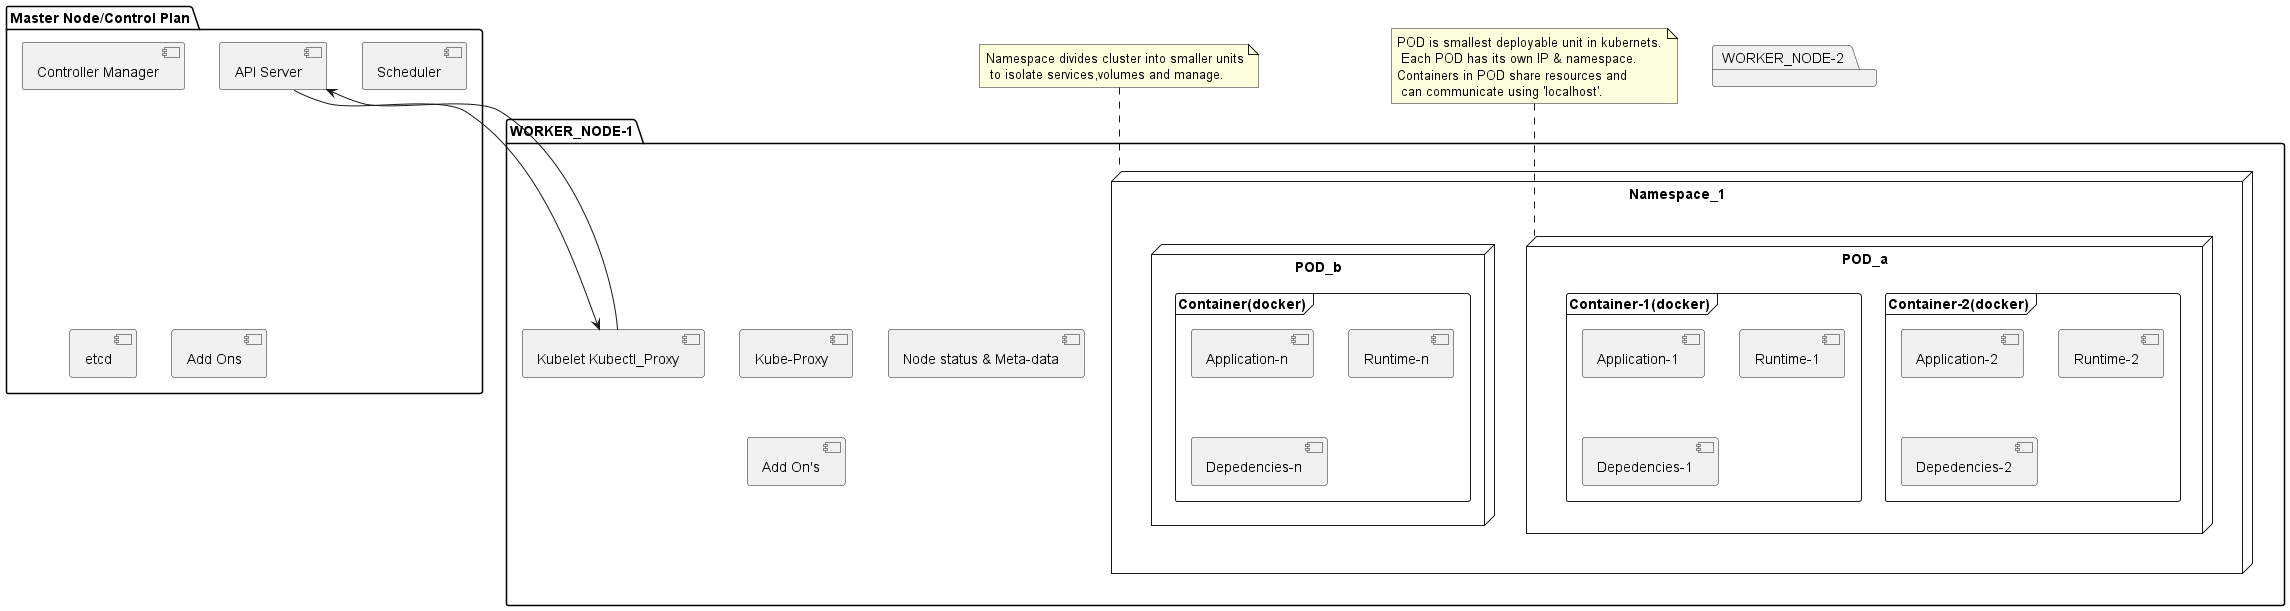

The diagram above was rendered by PlantUML. Its source (embedded in the PNG):
@startuml kubernets_architecture

package "Master Node/Control Plan" {
  [Controller Manager]
  [Scheduler]
  [etcd]
  [Add Ons]
  [API Server]
}

package "WORKER_NODE-2" {

}
package "WORKER_NODE-1" {
  [Kubelet Kubectl_Proxy]
  [Kube-Proxy]
  [Node status & Meta-data]
  [Add On's]
    node "Namespace_1" {
      node "POD_a" {
          frame "Container-2(docker)" {
              [Application-2]
              [Runtime-2]
              [Depedencies-2]
          }
          frame "Container-1(docker)" {
              [Application-1]
              [Runtime-1]
              [Depedencies-1]
          }
      }
      node "POD_b" {
          frame "Container(docker)" {
              [Application-n]
              [Runtime-n]
              [Depedencies-n]
          }
      }
    }
}

note top of Namespace_1: Namespace divides cluster into smaller units\n to isolate services,volumes and manage.
note top of POD_a: POD is smallest deployable unit in kubernets.\n Each POD has its own IP & namespace.\nContainers in POD share resources and\n can communicate using 'localhost'.

/'
[user] --> "Master Node/Control Plan" : .yaml
'/
[API Server] --> [Kubelet Kubectl_Proxy]
[API Server] <-- [Kubelet Kubectl_Proxy]


@enduml